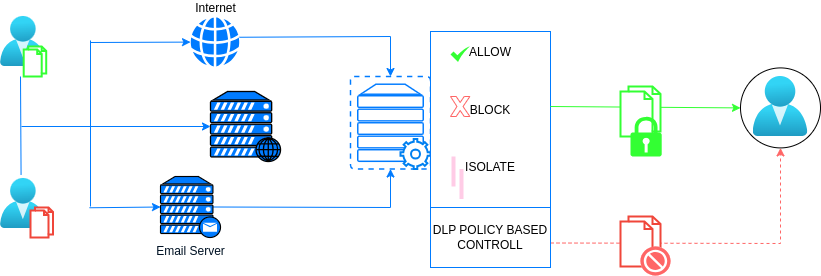

The diagram above was exported from draw.io. Its source (the exported page's mxGraphModel, read from the mxfile embedded in the PNG):
<mxGraphModel dx="746" dy="386" grid="1" gridSize="10" guides="1" tooltips="1" connect="1" arrows="1" fold="1" page="1" pageScale="1" pageWidth="583" pageHeight="413" math="0" shadow="0">
  <root>
    <mxCell id="0" />
    <mxCell id="1" parent="0" />
    <mxCell id="GjRX3tHALYJAaee6tHV6-1" value="" style="image;aspect=fixed;html=1;points=[];align=center;fontSize=12;image=img/lib/azure2/identity/Users.svg;" parent="1" vertex="1">
      <mxGeometry x="110" y="80" width="45.71" height="50" as="geometry" />
    </mxCell>
    <mxCell id="GjRX3tHALYJAaee6tHV6-2" value="" style="html=1;verticalLabelPosition=bottom;align=center;labelBackgroundColor=#ffffff;verticalAlign=top;strokeWidth=2;strokeColor=#33FF33;shadow=0;dashed=0;shape=mxgraph.ios7.icons.documents;" parent="1" vertex="1">
      <mxGeometry x="133.20999999999998" y="110" width="22.5" height="30" as="geometry" />
    </mxCell>
    <mxCell id="GjRX3tHALYJAaee6tHV6-3" value="" style="image;aspect=fixed;html=1;points=[];align=center;fontSize=12;image=img/lib/azure2/identity/Users.svg;" parent="1" vertex="1">
      <mxGeometry x="110" y="242" width="45.71" height="50" as="geometry" />
    </mxCell>
    <mxCell id="GjRX3tHALYJAaee6tHV6-4" value="" style="html=1;verticalLabelPosition=bottom;align=center;labelBackgroundColor=#ffffff;verticalAlign=top;strokeWidth=2;strokeColor=#F0463A;shadow=0;dashed=0;shape=mxgraph.ios7.icons.documents;" parent="1" vertex="1">
      <mxGeometry x="139.99999999999997" y="271" width="22.5" height="30" as="geometry" />
    </mxCell>
    <mxCell id="GjRX3tHALYJAaee6tHV6-5" value="" style="endArrow=none;html=1;rounded=0;strokeColor=#007bff;startSize=11;endSize=11;jumpSize=11;flowAnimation=0;exitX=0.45;exitY=-0.071;exitDx=0;exitDy=0;exitPerimeter=0;" parent="1" source="GjRX3tHALYJAaee6tHV6-3" edge="1">
      <mxGeometry width="50" height="50" relative="1" as="geometry">
        <mxPoint x="130" y="200" as="sourcePoint" />
        <mxPoint x="130" y="140" as="targetPoint" />
      </mxGeometry>
    </mxCell>
    <mxCell id="GjRX3tHALYJAaee6tHV6-13" value="" style="endArrow=classic;html=1;rounded=0;strokeColor=#007bff;exitX=0.88;exitY=0.5;exitDx=0;exitDy=0;exitPerimeter=0;entryX=0.5;entryY=1;entryDx=0;entryDy=0;entryPerimeter=0;" parent="1" source="GjRX3tHALYJAaee6tHV6-18" target="GjRX3tHALYJAaee6tHV6-24" edge="1">
      <mxGeometry width="50" height="50" relative="1" as="geometry">
        <mxPoint x="300" y="220.22808743169404" as="sourcePoint" />
        <mxPoint x="501" y="220" as="targetPoint" />
        <Array as="points">
          <mxPoint x="500" y="271" />
        </Array>
      </mxGeometry>
    </mxCell>
    <mxCell id="GjRX3tHALYJAaee6tHV6-14" value="" style="endArrow=classic;html=1;rounded=0;strokeColor=#007bff;entryX=0.5;entryY=0;entryDx=0;entryDy=0;entryPerimeter=0;" parent="1" target="GjRX3tHALYJAaee6tHV6-24" edge="1">
      <mxGeometry width="50" height="50" relative="1" as="geometry">
        <mxPoint x="349" y="100.74980056980058" as="sourcePoint" />
        <mxPoint x="500" y="123.75" as="targetPoint" />
        <Array as="points">
          <mxPoint x="500" y="100" />
        </Array>
      </mxGeometry>
    </mxCell>
    <mxCell id="GjRX3tHALYJAaee6tHV6-15" value="" style="endArrow=classic;html=1;rounded=0;strokeColor=#007bff;entryX=0;entryY=0.5;entryDx=0;entryDy=0;entryPerimeter=0;" parent="1" target="GjRX3tHALYJAaee6tHV6-18" edge="1">
      <mxGeometry width="50" height="50" relative="1" as="geometry">
        <mxPoint x="199" y="271.27" as="sourcePoint" />
        <mxPoint x="267" y="269.7332768361582" as="targetPoint" />
      </mxGeometry>
    </mxCell>
    <mxCell id="GjRX3tHALYJAaee6tHV6-17" value="" style="endArrow=none;html=1;rounded=0;strokeColor=#007bff;" parent="1" edge="1">
      <mxGeometry width="50" height="50" relative="1" as="geometry">
        <mxPoint x="200" y="270" as="sourcePoint" />
        <mxPoint x="200" y="104" as="targetPoint" />
      </mxGeometry>
    </mxCell>
    <mxCell id="GjRX3tHALYJAaee6tHV6-18" value="Email Server" style="fontColor=#001224;verticalAlign=top;verticalLabelPosition=bottom;labelPosition=center;align=center;html=1;outlineConnect=0;fillColor=#007bff;strokeColor=default;gradientColor=none;gradientDirection=north;strokeWidth=2;shape=mxgraph.networks.mail_server;" parent="1" vertex="1">
      <mxGeometry x="270" y="240" width="60" height="61" as="geometry" />
    </mxCell>
    <mxCell id="GjRX3tHALYJAaee6tHV6-22" value="" style="endArrow=classic;html=1;rounded=0;strokeColor=#007bff;" parent="1" target="GjRX3tHALYJAaee6tHV6-21" edge="1">
      <mxGeometry width="50" height="50" relative="1" as="geometry">
        <mxPoint x="200" y="106" as="sourcePoint" />
        <mxPoint x="410" y="106" as="targetPoint" />
      </mxGeometry>
    </mxCell>
    <mxCell id="GjRX3tHALYJAaee6tHV6-21" value="Internet" style="sketch=0;pointerEvents=1;shadow=0;dashed=0;html=1;strokeColor=none;fillColor=#007bff;labelPosition=center;verticalLabelPosition=top;verticalAlign=bottom;outlineConnect=0;align=center;shape=mxgraph.office.concepts.globe_internet;horizontal=1;" parent="1" vertex="1">
      <mxGeometry x="300" y="81" width="49" height="49" as="geometry" />
    </mxCell>
    <mxCell id="GjRX3tHALYJAaee6tHV6-24" value="" style="verticalAlign=top;verticalLabelPosition=bottom;labelPosition=center;align=center;html=1;outlineConnect=0;gradientDirection=north;strokeWidth=2;shape=mxgraph.networks.virtual_server;fillColor=none;strokeColor=#007bff;" parent="1" vertex="1">
      <mxGeometry x="460" y="140" width="80" height="92.5" as="geometry" />
    </mxCell>
    <mxCell id="GjRX3tHALYJAaee6tHV6-19" value="" style="fontColor=#0066CC;verticalAlign=top;verticalLabelPosition=bottom;labelPosition=center;align=center;html=1;outlineConnect=0;fillColor=#007bff;strokeColor=default;gradientColor=none;gradientDirection=north;strokeWidth=2;shape=mxgraph.networks.web_server;" parent="1" vertex="1">
      <mxGeometry x="320" y="155" width="70" height="70" as="geometry" />
    </mxCell>
    <mxCell id="GjRX3tHALYJAaee6tHV6-32" value="" style="html=1;verticalLabelPosition=bottom;align=center;labelBackgroundColor=#ffffff;verticalAlign=top;strokeWidth=2;strokeColor=#0080F0;shadow=0;dashed=0;shape=mxgraph.ios7.icons.settings;" parent="1" vertex="1">
      <mxGeometry x="510" y="202.5" width="30" height="30" as="geometry" />
    </mxCell>
    <mxCell id="GjRX3tHALYJAaee6tHV6-34" value="" style="endArrow=classic;html=1;rounded=0;entryX=0;entryY=0.5;entryDx=0;entryDy=0;entryPerimeter=0;strokeColor=#007bff;" parent="1" target="GjRX3tHALYJAaee6tHV6-19" edge="1">
      <mxGeometry width="50" height="50" relative="1" as="geometry">
        <mxPoint x="131" y="190" as="sourcePoint" />
        <mxPoint x="318" y="190" as="targetPoint" />
      </mxGeometry>
    </mxCell>
    <mxCell id="GjRX3tHALYJAaee6tHV6-54" value="ALLOW&lt;div&gt;&lt;br&gt;&lt;/div&gt;&lt;div&gt;&lt;br&gt;&lt;/div&gt;&lt;div&gt;&lt;br&gt;&lt;/div&gt;&lt;div&gt;BLOCK&lt;/div&gt;&lt;div&gt;&lt;br&gt;&lt;/div&gt;&lt;div&gt;&lt;br&gt;&lt;/div&gt;&lt;div&gt;&lt;br&gt;&lt;/div&gt;&lt;div&gt;ISOLATE&lt;/div&gt;&lt;div&gt;&lt;br&gt;&lt;/div&gt;&lt;div&gt;&lt;br&gt;&lt;/div&gt;" style="whiteSpace=wrap;html=1;verticalAlign=middle;spacingBottom=0;strokeColor=#007bff;" parent="1" vertex="1">
      <mxGeometry x="540" y="95" width="120" height="185" as="geometry" />
    </mxCell>
    <mxCell id="GjRX3tHALYJAaee6tHV6-55" value="" style="sketch=0;html=1;aspect=fixed;strokeColor=none;shadow=0;fillColor=#33FF33;verticalAlign=top;labelPosition=center;verticalLabelPosition=bottom;shape=mxgraph.gcp2.check" parent="1" vertex="1">
      <mxGeometry x="560" y="110" width="19.38" height="15.5" as="geometry" />
    </mxCell>
    <mxCell id="GjRX3tHALYJAaee6tHV6-56" value="" style="verticalLabelPosition=bottom;verticalAlign=top;html=1;shape=mxgraph.basic.x;strokeColor=#FF6666;" parent="1" vertex="1">
      <mxGeometry x="560" y="160" width="19.38" height="20" as="geometry" />
    </mxCell>
    <mxCell id="GjRX3tHALYJAaee6tHV6-73" value="" style="edgeStyle=orthogonalEdgeStyle;rounded=0;orthogonalLoop=1;jettySize=auto;html=1;entryX=0.5;entryY=1;entryDx=0;entryDy=0;dashed=1;strokeColor=#FF6666;" parent="1" target="GjRX3tHALYJAaee6tHV6-66" edge="1">
      <mxGeometry relative="1" as="geometry">
        <mxPoint x="660" y="306.5" as="sourcePoint" />
        <mxPoint x="880" y="340" as="targetPoint" />
      </mxGeometry>
    </mxCell>
    <mxCell id="GjRX3tHALYJAaee6tHV6-57" value="DLP POLICY BASED CONTROLL" style="whiteSpace=wrap;html=1;strokeColor=#007bff;" parent="1" vertex="1">
      <mxGeometry x="540" y="271" width="120" height="60" as="geometry" />
    </mxCell>
    <mxCell id="GjRX3tHALYJAaee6tHV6-66" value="" style="ellipse;whiteSpace=wrap;html=1;aspect=fixed;" parent="1" vertex="1">
      <mxGeometry x="850" y="131.41" width="80" height="80" as="geometry" />
    </mxCell>
    <mxCell id="GjRX3tHALYJAaee6tHV6-67" value="" style="image;aspect=fixed;html=1;points=[];align=center;fontSize=12;image=img/lib/azure2/identity/Users.svg;" parent="1" vertex="1">
      <mxGeometry x="862.57" y="140" width="54.86" height="60" as="geometry" />
    </mxCell>
    <mxCell id="GjRX3tHALYJAaee6tHV6-68" value="" style="endArrow=classic;html=1;rounded=0;entryX=0;entryY=0.5;entryDx=0;entryDy=0;strokeColor=#33FF33;" parent="1" target="GjRX3tHALYJAaee6tHV6-66" edge="1">
      <mxGeometry width="50" height="50" relative="1" as="geometry">
        <mxPoint x="660" y="170" as="sourcePoint" />
        <mxPoint x="710" y="120" as="targetPoint" />
      </mxGeometry>
    </mxCell>
    <mxCell id="GjRX3tHALYJAaee6tHV6-69" value="" style="html=1;verticalLabelPosition=bottom;align=center;labelBackgroundColor=#ffffff;verticalAlign=top;strokeWidth=2;strokeColor=#33FF33;shadow=0;dashed=0;shape=mxgraph.ios7.icons.documents;" parent="1" vertex="1">
      <mxGeometry x="730" y="150" width="40" height="50" as="geometry" />
    </mxCell>
    <mxCell id="GjRX3tHALYJAaee6tHV6-70" value="" style="sketch=0;aspect=fixed;pointerEvents=1;shadow=0;dashed=0;html=1;strokeColor=none;labelPosition=center;verticalLabelPosition=bottom;verticalAlign=top;align=center;fillColor=#33FF33;shape=mxgraph.mscae.enterprise.lock" parent="1" vertex="1">
      <mxGeometry x="740" y="180" width="31.2" height="40" as="geometry" />
    </mxCell>
    <mxCell id="GjRX3tHALYJAaee6tHV6-71" value="" style="html=1;verticalLabelPosition=bottom;align=center;labelBackgroundColor=#ffffff;verticalAlign=top;strokeWidth=2;strokeColor=#F0463A;shadow=0;dashed=0;shape=mxgraph.ios7.icons.documents;" parent="1" vertex="1">
      <mxGeometry x="730" y="280" width="40" height="50" as="geometry" />
    </mxCell>
    <mxCell id="GjRX3tHALYJAaee6tHV6-72" value="" style="fillColor=#FF6666;verticalLabelPosition=bottom;sketch=0;html=1;strokeColor=#ffffff;verticalAlign=top;align=center;points=[[0.145,0.145,0],[0.5,0,0],[0.855,0.145,0],[1,0.5,0],[0.855,0.855,0],[0.5,1,0],[0.145,0.855,0],[0,0.5,0]];pointerEvents=1;shape=mxgraph.cisco_safe.compositeIcon;bgIcon=ellipse;resIcon=mxgraph.cisco_safe.capability.block;" parent="1" vertex="1">
      <mxGeometry x="750" y="310" width="30" height="29" as="geometry" />
    </mxCell>
    <mxCell id="xzPZJH-EF4uuSDMdvYcq-3" value="" style="line;strokeWidth=4;direction=south;html=1;perimeter=backbonePerimeter;points=[];outlineConnect=0;strokeColor=#FFCCE6;" parent="1" vertex="1">
      <mxGeometry x="558" y="220" width="10" height="30" as="geometry" />
    </mxCell>
    <mxCell id="xzPZJH-EF4uuSDMdvYcq-5" value="" style="line;strokeWidth=4;direction=south;html=1;perimeter=backbonePerimeter;points=[];outlineConnect=0;strokeColor=#FFCCE6;" parent="1" vertex="1">
      <mxGeometry x="566" y="232.5" width="10" height="30" as="geometry" />
    </mxCell>
  </root>
</mxGraphModel>